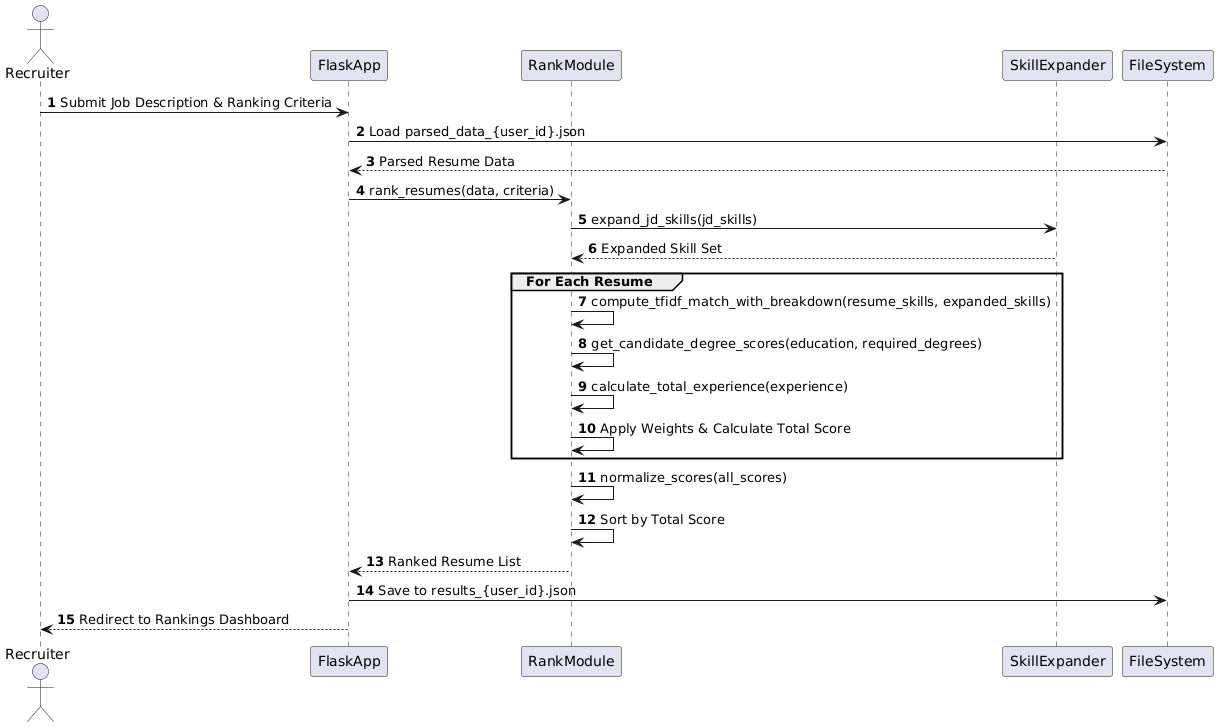

The diagram above was rendered by PlantUML. Its source (embedded in the PNG):
@startuml
actor Recruiter
participant FlaskApp
participant RankModule
participant SkillExpander
participant FileSystem

autonumber

Recruiter -> FlaskApp : Submit Job Description & Ranking Criteria
FlaskApp -> FileSystem : Load parsed_data_{user_id}.json
FileSystem --> FlaskApp : Parsed Resume Data

FlaskApp -> RankModule : rank_resumes(data, criteria)

RankModule -> SkillExpander : expand_jd_skills(jd_skills)
SkillExpander --> RankModule : Expanded Skill Set

group For Each Resume
    RankModule -> RankModule : compute_tfidf_match_with_breakdown(resume_skills, expanded_skills)
    RankModule -> RankModule : get_candidate_degree_scores(education, required_degrees)
    RankModule -> RankModule : calculate_total_experience(experience)
    RankModule -> RankModule : Apply Weights & Calculate Total Score
end

RankModule -> RankModule : normalize_scores(all_scores)
RankModule -> RankModule : Sort by Total Score
RankModule --> FlaskApp : Ranked Resume List

FlaskApp -> FileSystem : Save to results_{user_id}.json
FlaskApp --> Recruiter : Redirect to Rankings Dashboard
@enduml